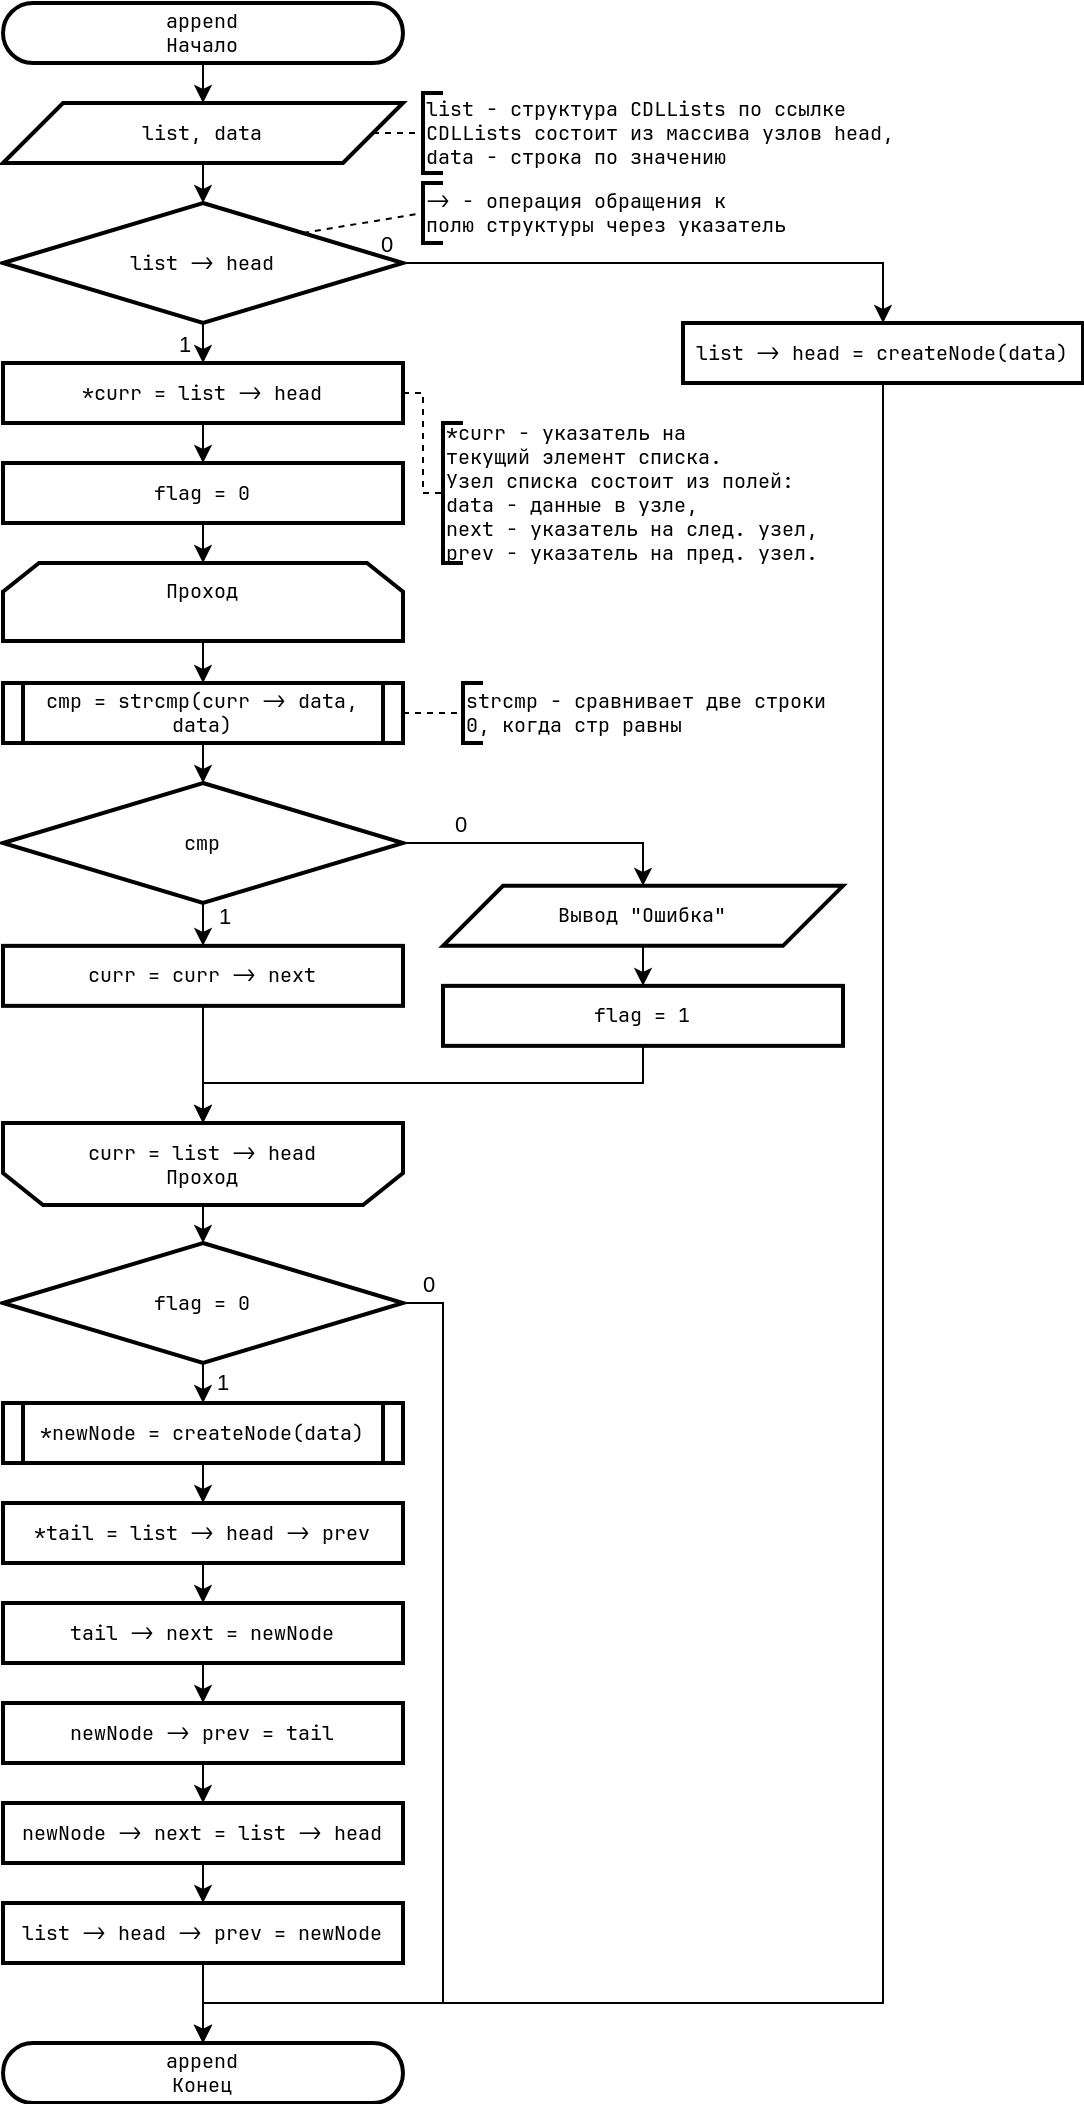

The diagram above was exported from draw.io. Its source (the exported page's mxGraphModel, read from the mxfile embedded in the PNG):
<mxGraphModel dx="2812" dy="1728" grid="1" gridSize="10" guides="1" tooltips="1" connect="1" arrows="1" fold="1" page="1" pageScale="1" pageWidth="827" pageHeight="1169" math="0" shadow="0">
  <root>
    <mxCell id="0" />
    <mxCell id="1" parent="0" />
    <mxCell id="2" style="edgeStyle=none;html=1;exitX=0.5;exitY=1;exitDx=0;exitDy=0;entryX=0.5;entryY=0;entryDx=0;entryDy=0;" edge="1" source="3" target="11" parent="1">
      <mxGeometry relative="1" as="geometry">
        <mxPoint x="1760" y="50" as="targetPoint" />
      </mxGeometry>
    </mxCell>
    <mxCell id="3" value="append&lt;br&gt;Начало" style="rounded=1;whiteSpace=wrap;html=1;arcSize=50;container=0;strokeWidth=2;fontFamily=JetBrainsMono Nerd Font;fontSize=10;" vertex="1" parent="1">
      <mxGeometry x="1660" y="10" width="200" height="30" as="geometry" />
    </mxCell>
    <mxCell id="4" value="&lt;div&gt;&lt;span style=&quot;background-color: transparent;&quot;&gt;append&lt;br&gt;Конец&lt;/span&gt;&lt;/div&gt;" style="rounded=1;whiteSpace=wrap;html=1;arcSize=50;container=0;strokeWidth=2;fontFamily=JetBrainsMono Nerd Font;fontSize=10;glass=0;shadow=0;" vertex="1" parent="1">
      <mxGeometry x="1660" y="1030" width="200" height="30" as="geometry" />
    </mxCell>
    <mxCell id="5" style="edgeStyle=orthogonalEdgeStyle;html=1;exitX=1;exitY=0.5;exitDx=0;exitDy=0;entryX=0.5;entryY=0;entryDx=0;entryDy=0;rounded=0;curved=0;" edge="1" source="9" target="13" parent="1">
      <mxGeometry relative="1" as="geometry" />
    </mxCell>
    <mxCell id="6" value="0" style="edgeLabel;html=1;align=center;verticalAlign=middle;resizable=0;points=[];" vertex="1" connectable="0" parent="5">
      <mxGeometry x="-0.4667" y="-1" relative="1" as="geometry">
        <mxPoint x="-81" y="-11" as="offset" />
      </mxGeometry>
    </mxCell>
    <mxCell id="7" style="edgeStyle=none;html=1;exitX=0.5;exitY=1;exitDx=0;exitDy=0;entryX=0.5;entryY=0;entryDx=0;entryDy=0;" edge="1" source="9" target="17" parent="1">
      <mxGeometry relative="1" as="geometry" />
    </mxCell>
    <mxCell id="8" value="1" style="edgeLabel;html=1;align=center;verticalAlign=middle;resizable=0;points=[];" vertex="1" connectable="0" parent="7">
      <mxGeometry x="-0.375" y="1" relative="1" as="geometry">
        <mxPoint x="-11" y="4" as="offset" />
      </mxGeometry>
    </mxCell>
    <mxCell id="9" value="list -&amp;gt; head" style="rhombus;whiteSpace=wrap;html=1;strokeWidth=2;fontFamily=JetBrainsMono Nerd Font;fontSize=10;" vertex="1" parent="1">
      <mxGeometry x="1660" y="110" width="200" height="60" as="geometry" />
    </mxCell>
    <mxCell id="10" style="edgeStyle=none;html=1;exitX=0.5;exitY=1;exitDx=0;exitDy=0;entryX=0.5;entryY=0;entryDx=0;entryDy=0;" edge="1" source="11" target="9" parent="1">
      <mxGeometry relative="1" as="geometry" />
    </mxCell>
    <mxCell id="11" value="list, data" style="shape=parallelogram;perimeter=parallelogramPerimeter;whiteSpace=wrap;html=1;fixedSize=1;size=30;container=0;strokeWidth=2;fontFamily=JetBrainsMono Nerd Font;fontSize=10;rounded=0;" vertex="1" parent="1">
      <mxGeometry x="1660" y="60" width="200" height="30" as="geometry" />
    </mxCell>
    <mxCell id="12" style="edgeStyle=orthogonalEdgeStyle;html=1;exitX=0.5;exitY=1;exitDx=0;exitDy=0;entryX=0.5;entryY=0;entryDx=0;entryDy=0;rounded=0;curved=0;" edge="1" source="13" target="4" parent="1">
      <mxGeometry relative="1" as="geometry">
        <Array as="points">
          <mxPoint x="2100" y="1010" />
          <mxPoint x="1760" y="1010" />
        </Array>
      </mxGeometry>
    </mxCell>
    <mxCell id="13" value="&lt;div&gt;list -&amp;gt; head = createNode(data)&lt;/div&gt;" style="rounded=0;whiteSpace=wrap;html=1;strokeWidth=2;fontFamily=JetBrainsMono Nerd Font;fontSize=10;" vertex="1" parent="1">
      <mxGeometry x="2000" y="170.0000000000001" width="200" height="30" as="geometry" />
    </mxCell>
    <mxCell id="14" value="-&amp;gt; - операция обращения к&lt;br&gt;полю структуры через указатель" style="strokeWidth=2;html=1;shape=mxgraph.flowchart.annotation_1;align=left;pointerEvents=1;fontFamily=JetBrainsMono Nerd Font;fontSize=10;rounded=0;" vertex="1" parent="1">
      <mxGeometry x="1870" y="100" width="10" height="30" as="geometry" />
    </mxCell>
    <mxCell id="15" style="rounded=0;orthogonalLoop=1;jettySize=auto;html=1;exitX=1;exitY=0;exitDx=0;exitDy=0;entryX=0;entryY=0.5;entryDx=0;entryDy=0;entryPerimeter=0;dashed=1;endArrow=none;endFill=0;fontFamily=JetBrainsMono Nerd Font;" edge="1" source="9" target="14" parent="1">
      <mxGeometry relative="1" as="geometry">
        <mxPoint x="1940" y="87" as="sourcePoint" />
      </mxGeometry>
    </mxCell>
    <mxCell id="16" style="edgeStyle=none;html=1;exitX=0.5;exitY=1;exitDx=0;exitDy=0;entryX=0.5;entryY=0;entryDx=0;entryDy=0;" edge="1" source="17" target="38" parent="1">
      <mxGeometry relative="1" as="geometry" />
    </mxCell>
    <mxCell id="17" value="*curr = list -&amp;gt; head" style="rounded=0;whiteSpace=wrap;html=1;strokeWidth=2;fontFamily=JetBrainsMono Nerd Font;fontSize=10;" vertex="1" parent="1">
      <mxGeometry x="1660" y="190.0000000000001" width="200" height="30" as="geometry" />
    </mxCell>
    <mxCell id="18" style="edgeStyle=none;html=1;exitX=0.5;exitY=0;exitDx=0;exitDy=0;entryX=0.5;entryY=0;entryDx=0;entryDy=0;" edge="1" source="19" target="44" parent="1">
      <mxGeometry relative="1" as="geometry" />
    </mxCell>
    <mxCell id="19" value="&lt;div style=&quot;font-size: 10px;&quot;&gt;curr = list -&amp;gt; head&lt;br&gt;Проход&lt;/div&gt;" style="shape=loopLimit;whiteSpace=wrap;html=1;size=20;direction=west;strokeWidth=2;fontFamily=JetBrainsMono Nerd Font;fontSize=10;rounded=0;" vertex="1" parent="1">
      <mxGeometry x="1660" y="570" width="200" height="41" as="geometry" />
    </mxCell>
    <mxCell id="20" style="edgeStyle=none;html=1;exitX=0.5;exitY=1;exitDx=0;exitDy=0;entryX=0.5;entryY=0;entryDx=0;entryDy=0;" edge="1" source="21" target="23" parent="1">
      <mxGeometry relative="1" as="geometry" />
    </mxCell>
    <mxCell id="21" value="&lt;div style=&quot;font-size: 10px;&quot;&gt;Проход&lt;/div&gt;&lt;div style=&quot;font-size: 10px;&quot;&gt;&lt;br&gt;&lt;/div&gt;" style="shape=loopLimit;whiteSpace=wrap;html=1;size=18;direction=east;strokeWidth=2;fontFamily=JetBrainsMono Nerd Font;fontSize=10;rounded=0;" vertex="1" parent="1">
      <mxGeometry x="1660" y="290" width="200" height="39" as="geometry" />
    </mxCell>
    <mxCell id="22" style="edgeStyle=none;html=1;exitX=0.5;exitY=1;exitDx=0;exitDy=0;entryX=0.5;entryY=0;entryDx=0;entryDy=0;" edge="1" source="23" target="32" parent="1">
      <mxGeometry relative="1" as="geometry" />
    </mxCell>
    <mxCell id="23" value="cmp = strcmp(curr -&amp;gt; data, data)" style="shape=process;whiteSpace=wrap;html=1;backgroundOutline=1;strokeWidth=2;size=0.05;fontFamily=JetBrainsMono Nerd Font;fontSize=10;rounded=0;" vertex="1" parent="1">
      <mxGeometry x="1660" y="350" width="200" height="30" as="geometry" />
    </mxCell>
    <mxCell id="24" value="*curr - указатель на &lt;br&gt;текущий элемент списка.&lt;br&gt;Узел списка состоит из полей:&lt;br&gt;data - данные в узле,&lt;br&gt;next - указатель на след. узел,&lt;br&gt;prev - указатель на пред. узел." style="strokeWidth=2;html=1;shape=mxgraph.flowchart.annotation_1;align=left;pointerEvents=1;fontFamily=JetBrainsMono Nerd Font;fontSize=10;rounded=0;" vertex="1" parent="1">
      <mxGeometry x="1880" y="220" width="10" height="70" as="geometry" />
    </mxCell>
    <mxCell id="25" style="edgeStyle=orthogonalEdgeStyle;rounded=0;orthogonalLoop=1;jettySize=auto;html=1;exitX=1;exitY=0.5;exitDx=0;exitDy=0;entryX=0;entryY=0.5;entryDx=0;entryDy=0;entryPerimeter=0;dashed=1;endArrow=none;endFill=0;fontFamily=JetBrainsMono Nerd Font;" edge="1" source="17" target="24" parent="1">
      <mxGeometry relative="1" as="geometry">
        <mxPoint x="1920" y="215.00000000000023" as="sourcePoint" />
        <Array as="points">
          <mxPoint x="1870" y="205" />
          <mxPoint x="1870" y="255" />
        </Array>
      </mxGeometry>
    </mxCell>
    <mxCell id="26" value="strcmp - сравнивает две строки&lt;br&gt;0, когда стр равны" style="strokeWidth=2;html=1;shape=mxgraph.flowchart.annotation_1;align=left;pointerEvents=1;fontFamily=JetBrainsMono Nerd Font;fontSize=10;rounded=0;" vertex="1" parent="1">
      <mxGeometry x="1890" y="350" width="10" height="30" as="geometry" />
    </mxCell>
    <mxCell id="27" style="edgeStyle=orthogonalEdgeStyle;rounded=0;orthogonalLoop=1;jettySize=auto;html=1;exitX=1;exitY=0.5;exitDx=0;exitDy=0;entryX=0;entryY=0.5;entryDx=0;entryDy=0;entryPerimeter=0;dashed=1;endArrow=none;endFill=0;fontFamily=JetBrainsMono Nerd Font;" edge="1" source="23" target="26" parent="1">
      <mxGeometry relative="1" as="geometry">
        <mxPoint x="1873" y="365" as="sourcePoint" />
      </mxGeometry>
    </mxCell>
    <mxCell id="28" style="edgeStyle=orthogonalEdgeStyle;html=1;exitX=1;exitY=0.5;exitDx=0;exitDy=0;entryX=0.5;entryY=0;entryDx=0;entryDy=0;rounded=0;curved=0;" edge="1" source="32" target="34" parent="1">
      <mxGeometry relative="1" as="geometry" />
    </mxCell>
    <mxCell id="29" value="0" style="edgeLabel;html=1;align=center;verticalAlign=middle;resizable=0;points=[];" vertex="1" connectable="0" parent="28">
      <mxGeometry x="-0.589" y="2" relative="1" as="geometry">
        <mxPoint x="-2" y="-8" as="offset" />
      </mxGeometry>
    </mxCell>
    <mxCell id="30" style="edgeStyle=none;html=1;exitX=0.5;exitY=1;exitDx=0;exitDy=0;entryX=0.5;entryY=0;entryDx=0;entryDy=0;" edge="1" source="32" target="36" parent="1">
      <mxGeometry relative="1" as="geometry" />
    </mxCell>
    <mxCell id="31" value="1" style="edgeLabel;html=1;align=center;verticalAlign=middle;resizable=0;points=[];" vertex="1" connectable="0" parent="30">
      <mxGeometry x="-0.8074" y="-1" relative="1" as="geometry">
        <mxPoint x="11" y="4" as="offset" />
      </mxGeometry>
    </mxCell>
    <mxCell id="32" value="cmp" style="rhombus;whiteSpace=wrap;html=1;strokeWidth=2;fontFamily=JetBrainsMono Nerd Font;fontSize=10;" vertex="1" parent="1">
      <mxGeometry x="1660" y="400" width="200" height="60" as="geometry" />
    </mxCell>
    <mxCell id="33" style="edgeStyle=none;html=1;exitX=0.5;exitY=1;exitDx=0;exitDy=0;entryX=0.5;entryY=0;entryDx=0;entryDy=0;" edge="1" source="34" target="40" parent="1">
      <mxGeometry relative="1" as="geometry" />
    </mxCell>
    <mxCell id="34" value="Вывод &quot;Ошибка&quot;" style="shape=parallelogram;perimeter=parallelogramPerimeter;whiteSpace=wrap;html=1;fixedSize=1;size=30;container=0;strokeWidth=2;fontFamily=JetBrainsMono Nerd Font;fontSize=10;rounded=0;" vertex="1" parent="1">
      <mxGeometry x="1880" y="451.43" width="200" height="30" as="geometry" />
    </mxCell>
    <mxCell id="35" style="edgeStyle=none;html=1;exitX=0.5;exitY=1;exitDx=0;exitDy=0;entryX=0.5;entryY=1;entryDx=0;entryDy=0;" edge="1" source="36" target="19" parent="1">
      <mxGeometry relative="1" as="geometry" />
    </mxCell>
    <mxCell id="36" value="curr = curr -&amp;gt; next" style="rounded=0;whiteSpace=wrap;html=1;strokeWidth=2;fontFamily=JetBrainsMono Nerd Font;fontSize=10;" vertex="1" parent="1">
      <mxGeometry x="1660" y="481.4300000000001" width="200" height="30" as="geometry" />
    </mxCell>
    <mxCell id="37" style="edgeStyle=none;html=1;exitX=0.5;exitY=1;exitDx=0;exitDy=0;entryX=0.5;entryY=0;entryDx=0;entryDy=0;" edge="1" source="38" target="21" parent="1">
      <mxGeometry relative="1" as="geometry" />
    </mxCell>
    <mxCell id="38" value="&lt;div&gt;flag = 0&lt;/div&gt;" style="rounded=0;whiteSpace=wrap;html=1;strokeWidth=2;fontFamily=JetBrainsMono Nerd Font;fontSize=10;" vertex="1" parent="1">
      <mxGeometry x="1660" y="240.0000000000001" width="200" height="30" as="geometry" />
    </mxCell>
    <mxCell id="39" style="edgeStyle=orthogonalEdgeStyle;html=1;exitX=0.5;exitY=1;exitDx=0;exitDy=0;entryX=0.5;entryY=1;entryDx=0;entryDy=0;rounded=0;curved=0;" edge="1" source="40" target="19" parent="1">
      <mxGeometry relative="1" as="geometry">
        <Array as="points">
          <mxPoint x="1980" y="550" />
          <mxPoint x="1760" y="550" />
        </Array>
      </mxGeometry>
    </mxCell>
    <mxCell id="40" value="&lt;div&gt;flag = 1&lt;/div&gt;" style="rounded=0;whiteSpace=wrap;html=1;strokeWidth=2;fontFamily=JetBrainsMono Nerd Font;fontSize=10;" vertex="1" parent="1">
      <mxGeometry x="1880" y="501.4300000000001" width="200" height="30" as="geometry" />
    </mxCell>
    <mxCell id="41" value="1" style="edgeStyle=none;html=1;exitX=0.5;exitY=1;exitDx=0;exitDy=0;entryX=0.5;entryY=0;entryDx=0;entryDy=0;" edge="1" source="44" target="46" parent="1">
      <mxGeometry y="10" relative="1" as="geometry">
        <mxPoint as="offset" />
      </mxGeometry>
    </mxCell>
    <mxCell id="42" style="edgeStyle=orthogonalEdgeStyle;html=1;exitX=1;exitY=0.5;exitDx=0;exitDy=0;entryX=0.5;entryY=0;entryDx=0;entryDy=0;rounded=0;curved=0;" edge="1" source="44" target="4" parent="1">
      <mxGeometry relative="1" as="geometry">
        <Array as="points">
          <mxPoint x="1880" y="660" />
          <mxPoint x="1880" y="1010" />
          <mxPoint x="1760" y="1010" />
        </Array>
      </mxGeometry>
    </mxCell>
    <mxCell id="43" value="0" style="edgeLabel;html=1;align=center;verticalAlign=middle;resizable=0;points=[];" vertex="1" connectable="0" parent="42">
      <mxGeometry x="-0.956" y="-1" relative="1" as="geometry">
        <mxPoint y="-11" as="offset" />
      </mxGeometry>
    </mxCell>
    <mxCell id="44" value="flag = 0" style="rhombus;whiteSpace=wrap;html=1;strokeWidth=2;fontFamily=JetBrainsMono Nerd Font;fontSize=10;" vertex="1" parent="1">
      <mxGeometry x="1660" y="630" width="200" height="60" as="geometry" />
    </mxCell>
    <mxCell id="45" style="edgeStyle=none;html=1;exitX=0.5;exitY=1;exitDx=0;exitDy=0;entryX=0.5;entryY=0;entryDx=0;entryDy=0;" edge="1" source="46" target="48" parent="1">
      <mxGeometry relative="1" as="geometry" />
    </mxCell>
    <mxCell id="46" value="*newNode = createNode(data)" style="shape=process;whiteSpace=wrap;html=1;backgroundOutline=1;strokeWidth=2;size=0.05;fontFamily=JetBrainsMono Nerd Font;fontSize=10;rounded=0;" vertex="1" parent="1">
      <mxGeometry x="1660" y="710" width="200" height="30" as="geometry" />
    </mxCell>
    <mxCell id="47" style="edgeStyle=none;html=1;exitX=0.5;exitY=1;exitDx=0;exitDy=0;entryX=0.5;entryY=0;entryDx=0;entryDy=0;" edge="1" source="48" target="50" parent="1">
      <mxGeometry relative="1" as="geometry" />
    </mxCell>
    <mxCell id="48" value="&lt;div&gt;*tail = list -&amp;gt; head -&amp;gt; prev&lt;/div&gt;" style="rounded=0;whiteSpace=wrap;html=1;strokeWidth=2;fontFamily=JetBrainsMono Nerd Font;fontSize=10;" vertex="1" parent="1">
      <mxGeometry x="1660" y="760.0000000000001" width="200" height="30" as="geometry" />
    </mxCell>
    <mxCell id="49" style="edgeStyle=none;html=1;exitX=0.5;exitY=1;exitDx=0;exitDy=0;entryX=0.5;entryY=0;entryDx=0;entryDy=0;" edge="1" source="50" target="52" parent="1">
      <mxGeometry relative="1" as="geometry" />
    </mxCell>
    <mxCell id="50" value="&lt;div&gt;tail -&amp;gt; next = newNode&lt;/div&gt;" style="rounded=0;whiteSpace=wrap;html=1;strokeWidth=2;fontFamily=JetBrainsMono Nerd Font;fontSize=10;" vertex="1" parent="1">
      <mxGeometry x="1660" y="810" width="200" height="30" as="geometry" />
    </mxCell>
    <mxCell id="51" style="edgeStyle=none;html=1;exitX=0.5;exitY=1;exitDx=0;exitDy=0;entryX=0.5;entryY=0;entryDx=0;entryDy=0;" edge="1" source="52" target="54" parent="1">
      <mxGeometry relative="1" as="geometry" />
    </mxCell>
    <mxCell id="52" value="&lt;div&gt;newNode -&amp;gt; prev = tail&lt;/div&gt;" style="rounded=0;whiteSpace=wrap;html=1;strokeWidth=2;fontFamily=JetBrainsMono Nerd Font;fontSize=10;" vertex="1" parent="1">
      <mxGeometry x="1660" y="860" width="200" height="30" as="geometry" />
    </mxCell>
    <mxCell id="53" style="edgeStyle=none;html=1;exitX=0.5;exitY=1;exitDx=0;exitDy=0;entryX=0.5;entryY=0;entryDx=0;entryDy=0;" edge="1" source="54" target="56" parent="1">
      <mxGeometry relative="1" as="geometry" />
    </mxCell>
    <mxCell id="54" value="&lt;div&gt;newNode -&amp;gt; next = list -&amp;gt; head&lt;/div&gt;" style="rounded=0;whiteSpace=wrap;html=1;strokeWidth=2;fontFamily=JetBrainsMono Nerd Font;fontSize=10;" vertex="1" parent="1">
      <mxGeometry x="1660" y="910" width="200" height="30" as="geometry" />
    </mxCell>
    <mxCell id="55" style="edgeStyle=none;html=1;exitX=0.5;exitY=1;exitDx=0;exitDy=0;entryX=0.5;entryY=0;entryDx=0;entryDy=0;" edge="1" source="56" target="4" parent="1">
      <mxGeometry relative="1" as="geometry" />
    </mxCell>
    <mxCell id="56" value="&lt;div&gt;list -&amp;gt; head -&amp;gt; prev = newNode&lt;/div&gt;" style="rounded=0;whiteSpace=wrap;html=1;strokeWidth=2;fontFamily=JetBrainsMono Nerd Font;fontSize=10;" vertex="1" parent="1">
      <mxGeometry x="1660" y="960" width="200" height="30" as="geometry" />
    </mxCell>
    <mxCell id="57" style="rounded=0;orthogonalLoop=1;jettySize=auto;html=1;exitX=1;exitY=0.5;exitDx=0;exitDy=0;entryX=0;entryY=0.5;entryDx=0;entryDy=0;entryPerimeter=0;dashed=1;endArrow=none;endFill=0;fontFamily=JetBrainsMono Nerd Font;" edge="1" source="11" target="58" parent="1">
      <mxGeometry relative="1" as="geometry">
        <mxPoint x="1890" y="85" as="sourcePoint" />
      </mxGeometry>
    </mxCell>
    <mxCell id="58" value="list - структура CDLLists по ссылке&lt;br&gt;CDLLists состоит из массива узлов head,&lt;br&gt;data - строка по значению" style="strokeWidth=2;html=1;shape=mxgraph.flowchart.annotation_1;align=left;pointerEvents=1;fontFamily=JetBrainsMono Nerd Font;fontSize=10;rounded=0;" vertex="1" parent="1">
      <mxGeometry x="1870" y="55" width="10" height="40" as="geometry" />
    </mxCell>
  </root>
</mxGraphModel>